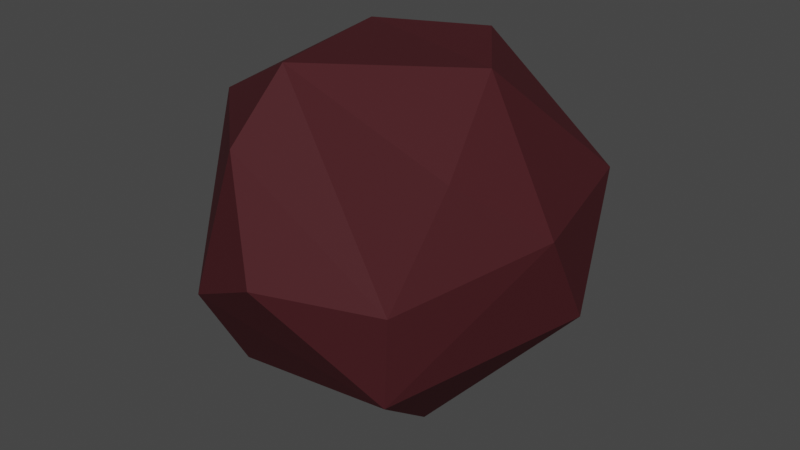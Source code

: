 # Source: Asteroid_1.blend  (saved by Blender 3.5.10; exported with 4.5.12 LTS)
import bpy
from mathutils import Matrix  # noqa: F401  (used for matrix-valued properties, if any)

bpy.ops.wm.read_factory_settings(use_empty=True)
scene = bpy.context.scene
scene.name = 'Scene'

# ---- collections
col_collection = bpy.data.collections.new('Collection'); scene.collection.children.link(col_collection)

# ---- materials (node trees are filled in below, after node groups)
mat_asteroid_mat = bpy.data.materials.new('Asteroid Mat')
mat_asteroid_mat.use_transparent_shadow = False

# ---- material node trees
mat_asteroid_mat.use_nodes = True; mat_asteroid_mat.node_tree.nodes.clear()
_N = mat_asteroid_mat.node_tree.nodes; _L = mat_asteroid_mat.node_tree.links
n0 = _N.new('ShaderNodeOutputMaterial'); n0.name = 'Material Output'; n0.location = (300, 300)
n1 = _N.new('ShaderNodeBsdfPrincipled'); n1.name = 'Principled BSDF'; n1.location = (10, 300)
n1.distribution = 'GGX'
n1.subsurface_method = 'RANDOM_WALK_SKIN'
n1.inputs[0].default_value = (0.05943, 0.01169, 0.01494, 1.0)
n1.inputs[2].default_value = 0.7436
n1.inputs[3].default_value = 1.45
n1.inputs[13].default_value = 0.1945
n1.inputs[20].default_value = 0.0
n1.inputs[27].default_value = (0.0, 0.0, 0.0, 1.0)
n1.inputs[28].default_value = 1.0
_L.new(n1.outputs[0], n0.inputs[0])
n0.is_active_output = True

# ---- world
world_world = bpy.data.worlds.new('World'); scene.world = world_world
world_world.use_nodes = True; world_world.node_tree.nodes.clear()
_N = world_world.node_tree.nodes; _L = world_world.node_tree.links
n0 = _N.new('ShaderNodeOutputWorld'); n0.name = 'World Output'; n0.location = (300, 300)
n1 = _N.new('ShaderNodeBackground'); n1.name = 'Background'; n1.location = (10, 300)
n1.inputs[0].default_value = (0.05088, 0.05088, 0.05088, 1.0)
_L.new(n1.outputs[0], n0.inputs[0])
n0.is_active_output = True
world_world.color = (0.05088, 0.05088, 0.05088)
world_world.use_sun_shadow = False
world_world.sun_shadow_jitter_overblur = 0.0

# ---- meshes
me_icosphere = bpy.data.meshes.new('Icosphere')
me_icosphere.from_pydata([(0.5274, -0.7197, -0.5238), (-0.4669, -0.8923, -0.2375), (-0.8456, 0.03768, -0.5466), (0.9993, 0.09359, -0.2461), (-0.8475, -0.2792, 0.5238), (-0.6883, 0.6816, 0.3157), (0.9929, -0.1683, 0.2375), (-0.4345, 0.3205, 0.8228), (0.4253, -0.309, -0.8507), (0.3144, 0.6091, -0.7794), (-0.4376, -0.6378, -0.706), (-0.05351, 0.2908, -0.9895), (-0.5071, 0.7092, -0.559), (0.0, -1.0, 0.0), (0.5843, -0.7629, -0.0195), (-0.9511, -0.309, 0.0), (-0.9511, 0.309, 0.0), (-0.1998, 0.9805, 0.2587), (0.6882, -0.5, 0.5257), (-0.2629, -0.809, 0.5257), (0.778, 0.6577, 0.2373), (0.5257, 0.0, 0.8507), (-0.1763, -0.553, 0.8695), (0.164, 0.5039, 0.8501)], [], [(11, 8, 10), (0, 8, 3), (11, 10, 2), (0, 3, 6), (1, 0, 13), (2, 10, 15), (3, 9, 20), (0, 6, 14), (2, 15, 16), (12, 5, 17), (14, 18, 22), (4, 19, 22), (5, 4, 7), (6, 20, 21), (21, 23, 7), (21, 20, 23), (23, 17, 7), (17, 5, 7), (7, 4, 22), (19, 14, 22), (22, 21, 7), (22, 18, 21), (18, 6, 21), (3, 20, 6), (16, 4, 5), (16, 15, 4), (1, 19, 4), (1, 13, 19), (13, 14, 19), (14, 6, 18), (20, 17, 23), (20, 9, 17), (9, 12, 17), (5, 12, 16), (12, 2, 16), (15, 1, 4), (15, 10, 1), (13, 0, 14), (11, 12, 9), (11, 2, 12), (3, 8, 9), (8, 11, 9), (10, 0, 1), (10, 8, 0)])
_uv = me_icosphere.uv_layers.new(name='UVMap')
_uv.uv.foreach_set('vector', [0.1818, 0.0, 0.2273, 0.07873, 0.1364, 0.07873, 0.2267, 0.1575, 0.3182, 0.07873, 0.3888, 0.1964, 0.9091, 0.0, 0.9317, 0.1182, 0.8308, 0.1356, 0.2267, 0.1575, 0.3888, 0.1964, 0.3406, 0.275, 0.06787, 0.1974, 0.2267, 0.1575, 0.1364, 0.2362, 0.8308, 0.1356, 0.9317, 0.1182, 0.8636, 0.2362, 0.3888, 0.1964, 0.5228, 0.1181, 0.4773, 0.2755, 0.2267, 0.1575, 0.3406, 0.275, 0.2264, 0.2376, 0.8308, 0.1356, 0.8636, 0.2362, 0.7727, 0.2362, 0.683, 0.1575, 0.7085, 0.2824, 0.6138, 0.2758, 0.2264, 0.2376, 0.2727, 0.3149, 0.2273, 0.3937, 0.0, 0.3149, 0.09091, 0.3149, 0.09139, 0.3937, 0.7085, 0.2824, 0.863, 0.3149, 0.7721, 0.3925, 0.3406, 0.275, 0.4773, 0.2755, 0.4091, 0.3937, 0.4091, 0.3937, 0.5003, 0.3931, 0.4928, 0.4973, 0.4091, 0.3937, 0.4773, 0.2755, 0.5003, 0.3931, 0.5906, 0.3931, 0.6138, 0.2758, 0.6825, 0.3925, 0.6138, 0.2758, 0.7085, 0.2824, 0.6825, 0.3925, 0.7721, 0.3925, 0.863, 0.3149, 0.8636, 0.3937, 0.09091, 0.3149, 0.2264, 0.2376, 0.09139, 0.3937, 0.2273, 0.3937, 0.3182, 0.3937, 0.2571, 0.5302, 0.2273, 0.3937, 0.2727, 0.3149, 0.3182, 0.3937, 0.2727, 0.3149, 0.3406, 0.275, 0.3182, 0.3937, 0.3888, 0.1964, 0.4773, 0.2755, 0.3406, 0.275, 0.7727, 0.2362, 0.863, 0.3149, 0.7085, 0.2824, 0.7727, 0.2362, 0.8636, 0.2362, 0.863, 0.3149, 0.06787, 0.1974, 0.09091, 0.3149, 0.0, 0.3149, 0.06787, 0.1974, 0.1364, 0.2362, 0.09091, 0.3149, 0.1364, 0.2362, 0.2264, 0.2376, 0.09091, 0.3149, 0.2264, 0.2376, 0.3406, 0.275, 0.2727, 0.3149, 0.4773, 0.2755, 0.6138, 0.2758, 0.5003, 0.3931, 0.4773, 0.2755, 0.5228, 0.1181, 0.6138, 0.2758, 0.5228, 0.1181, 0.683, 0.1575, 0.6138, 0.2758, 0.7085, 0.2824, 0.683, 0.1575, 0.7727, 0.2362, 0.683, 0.1575, 0.8308, 0.1356, 0.7727, 0.2362, 0.8636, 0.2362, 0.977, 0.1974, 0.863, 0.3149, 0.8636, 0.2362, 0.9317, 0.1182, 0.977, 0.1974, 0.1364, 0.2362, 0.2267, 0.1575, 0.2264, 0.2376, 0.5691, 0.04103, 0.683, 0.1575, 0.5228, 0.1181, 0.7036, 0.04103, 0.8055, 0.1356, 0.683, 0.1575, 0.3888, 0.1964, 0.3182, 0.07873, 0.4091, 0.07873, 0.3182, 0.07873, 0.3636, 0.0, 0.4091, 0.07873, 0.1364, 0.07873, 0.2267, 0.1575, 0.06787, 0.1974, 0.1364, 0.07873, 0.2273, 0.07873, 0.2267, 0.1575])
me_icosphere.materials.append(mat_asteroid_mat)
me_icosphere.update()

# ---- objects
ob_asteroid = bpy.data.objects.new('Asteroid', me_icosphere)

# ---- transforms, parenting, visibility, modifiers, constraints
ob_asteroid.location = (0.0, 0.0, 0.0)

# ---- collection membership
col_collection.objects.link(ob_asteroid)

# ---- scene / render settings (as saved in the file)
scene.frame_start = 1; scene.frame_end = 250; scene.frame_set(1)
scene.render.engine = 'BLENDER_EEVEE_NEXT'
scene.cycles.sampling_pattern = 'TABULATED_SOBOL'
scene.view_settings.view_transform = 'Filmic'
bpy.context.view_layer.update()

# ---- added for rendering (the .blend has no active camera and no usable light): camera, sun
cam_auto = bpy.data.cameras.new('AutoCamera')
cam_auto.lens = 50.0
cam_auto.sensor_width = 36.0
cam_auto.clip_end = 1000.0
ob_auto_camera = bpy.data.objects.new('AutoCamera', cam_auto)
scene.collection.objects.link(ob_auto_camera)
ob_auto_camera.location = (3.11807, -3.72246, 2.41516)
ob_auto_camera.rotation_euler = (1.09748, -7.21219e-08, 0.694738)
scene.camera = ob_auto_camera
light_auto_sun = bpy.data.lights.new('AutoSun', 'SUN')
light_auto_sun.energy = 3.0
light_auto_sun.angle = 0.0523599
ob_auto_sun = bpy.data.objects.new('AutoSun', light_auto_sun)
scene.collection.objects.link(ob_auto_sun)
ob_auto_sun.rotation_euler = (0.872665, 0.174533, 0.523599)
bpy.context.view_layer.update()
